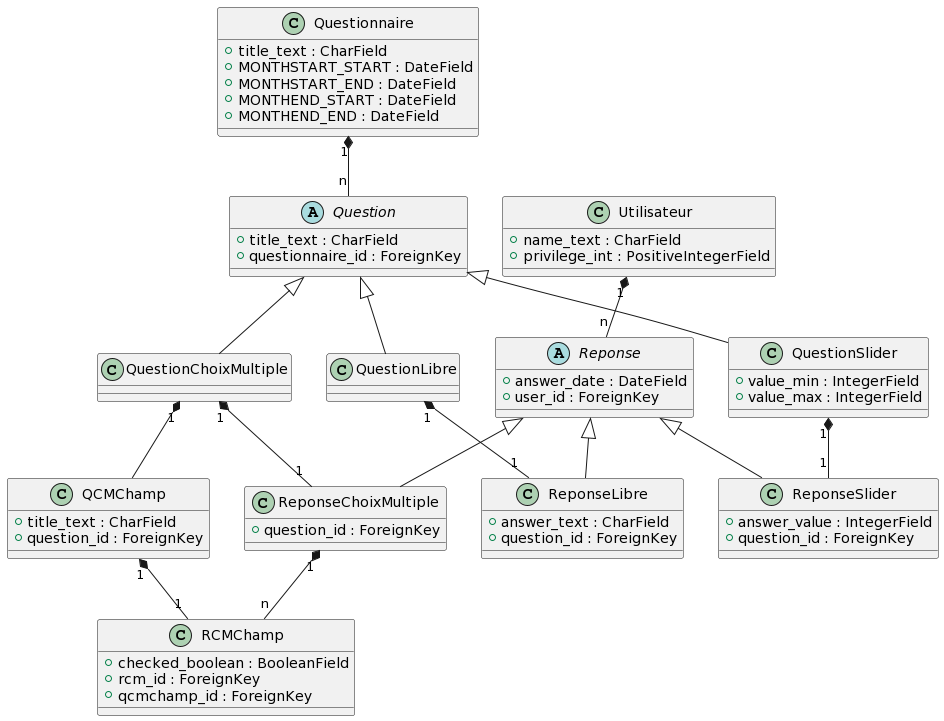

The diagram above was rendered by PlantUML. Its source (embedded in the PNG):
@startuml
class Questionnaire {
+ title_text : CharField
+ MONTHSTART_START : DateField
+ MONTHSTART_END : DateField
+ MONTHEND_START : DateField
+ MONTHEND_END : DateField
}

abstract Question{
+ title_text : CharField
+ questionnaire_id : ForeignKey
}

Questionnaire "1" *-- "n" Question

class QuestionSlider{
+ value_min : IntegerField
+ value_max : IntegerField
}

Question <|-- QuestionSlider

class QuestionChoixMultiple{
}

Question <|-- QuestionChoixMultiple

class QCMChamp{
+ title_text : CharField
+ question_id : ForeignKey
}

QuestionChoixMultiple "1" *-- QCMChamp

class QuestionLibre{
}

Question <|-- QuestionLibre

class Utilisateur{
+ name_text : CharField
+ privilege_int : PositiveIntegerField
}

abstract Reponse{
+ answer_date : DateField
+ user_id : ForeignKey
}

Utilisateur "1" *-- "n" Reponse

class ReponseSlider{
+ answer_value : IntegerField
+ question_id : ForeignKey
}

Reponse <|-- ReponseSlider
QuestionSlider "1" *-- "1" ReponseSlider

class ReponseChoixMultiple{
+ question_id : ForeignKey
}

Reponse <|-- ReponseChoixMultiple
QuestionChoixMultiple "1" *-- "1" ReponseChoixMultiple

class RCMChamp{
+ checked_boolean : BooleanField
+ rcm_id : ForeignKey
+ qcmchamp_id : ForeignKey
}

ReponseChoixMultiple "1" *-- "n" RCMChamp
QCMChamp "1" *-- "1" RCMChamp

class ReponseLibre{
+ answer_text : CharField
+ question_id : ForeignKey
}

Reponse <|-- ReponseLibre
QuestionLibre "1" *-- "1" ReponseLibre
@enduml